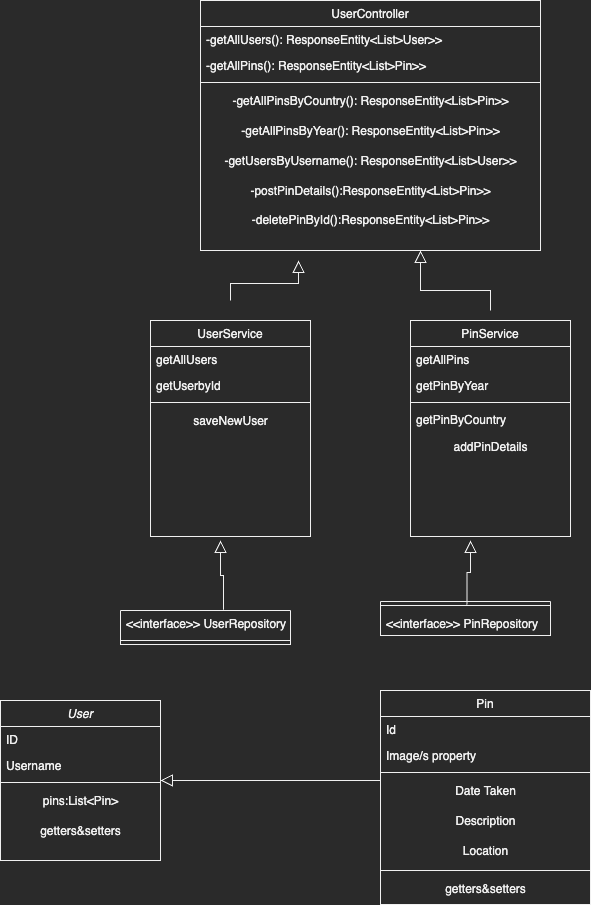

The diagram above was exported from draw.io. Its source (the exported page's mxGraphModel, read from the mxfile embedded in the PNG):
<mxGraphModel dx="1061" dy="1938" grid="1" gridSize="10" guides="1" tooltips="1" connect="1" arrows="1" fold="1" page="1" pageScale="1" pageWidth="827" pageHeight="1169" math="0" shadow="0">
  <root>
    <mxCell id="WIyWlLk6GJQsqaUBKTNV-0" />
    <mxCell id="WIyWlLk6GJQsqaUBKTNV-1" parent="WIyWlLk6GJQsqaUBKTNV-0" />
    <mxCell id="zkfFHV4jXpPFQw0GAbJ--0" value="User" style="swimlane;fontStyle=2;align=center;verticalAlign=top;childLayout=stackLayout;horizontal=1;startSize=26;horizontalStack=0;resizeParent=1;resizeLast=0;collapsible=1;marginBottom=0;rounded=0;shadow=0;strokeWidth=1;" parent="WIyWlLk6GJQsqaUBKTNV-1" vertex="1">
      <mxGeometry x="150" y="680" width="160" height="160" as="geometry">
        <mxRectangle x="230" y="140" width="160" height="26" as="alternateBounds" />
      </mxGeometry>
    </mxCell>
    <mxCell id="zkfFHV4jXpPFQw0GAbJ--1" value="ID" style="text;align=left;verticalAlign=top;spacingLeft=4;spacingRight=4;overflow=hidden;rotatable=0;points=[[0,0.5],[1,0.5]];portConstraint=eastwest;" parent="zkfFHV4jXpPFQw0GAbJ--0" vertex="1">
      <mxGeometry y="26" width="160" height="26" as="geometry" />
    </mxCell>
    <mxCell id="zkfFHV4jXpPFQw0GAbJ--2" value="Username" style="text;align=left;verticalAlign=top;spacingLeft=4;spacingRight=4;overflow=hidden;rotatable=0;points=[[0,0.5],[1,0.5]];portConstraint=eastwest;rounded=0;shadow=0;html=0;" parent="zkfFHV4jXpPFQw0GAbJ--0" vertex="1">
      <mxGeometry y="52" width="160" height="26" as="geometry" />
    </mxCell>
    <mxCell id="mcTSl0OJ7CXDoOF7GDlP-33" value="" style="line;html=1;strokeWidth=1;align=left;verticalAlign=middle;spacingTop=-1;spacingLeft=3;spacingRight=3;rotatable=0;labelPosition=right;points=[];portConstraint=eastwest;" vertex="1" parent="zkfFHV4jXpPFQw0GAbJ--0">
      <mxGeometry y="78" width="160" height="8" as="geometry" />
    </mxCell>
    <mxCell id="mcTSl0OJ7CXDoOF7GDlP-32" value="pins:List&amp;lt;Pin&amp;gt;" style="text;html=1;align=center;verticalAlign=middle;resizable=0;points=[];autosize=1;strokeColor=none;fillColor=none;" vertex="1" parent="zkfFHV4jXpPFQw0GAbJ--0">
      <mxGeometry y="86" width="160" height="30" as="geometry" />
    </mxCell>
    <mxCell id="mcTSl0OJ7CXDoOF7GDlP-34" value="getters&amp;amp;setters" style="text;html=1;align=center;verticalAlign=middle;resizable=0;points=[];autosize=1;strokeColor=none;fillColor=none;" vertex="1" parent="zkfFHV4jXpPFQw0GAbJ--0">
      <mxGeometry y="116" width="160" height="30" as="geometry" />
    </mxCell>
    <mxCell id="zkfFHV4jXpPFQw0GAbJ--13" value="Pin" style="swimlane;fontStyle=0;align=center;verticalAlign=top;childLayout=stackLayout;horizontal=1;startSize=26;horizontalStack=0;resizeParent=1;resizeLast=0;collapsible=1;marginBottom=0;rounded=0;shadow=0;strokeWidth=1;" parent="WIyWlLk6GJQsqaUBKTNV-1" vertex="1">
      <mxGeometry x="530" y="670" width="210" height="214" as="geometry">
        <mxRectangle x="340" y="380" width="170" height="26" as="alternateBounds" />
      </mxGeometry>
    </mxCell>
    <mxCell id="mcTSl0OJ7CXDoOF7GDlP-36" value="Id" style="text;align=left;verticalAlign=top;spacingLeft=4;spacingRight=4;overflow=hidden;rotatable=0;points=[[0,0.5],[1,0.5]];portConstraint=eastwest;" vertex="1" parent="zkfFHV4jXpPFQw0GAbJ--13">
      <mxGeometry y="26" width="210" height="26" as="geometry" />
    </mxCell>
    <mxCell id="zkfFHV4jXpPFQw0GAbJ--14" value="Image/s property" style="text;align=left;verticalAlign=top;spacingLeft=4;spacingRight=4;overflow=hidden;rotatable=0;points=[[0,0.5],[1,0.5]];portConstraint=eastwest;" parent="zkfFHV4jXpPFQw0GAbJ--13" vertex="1">
      <mxGeometry y="52" width="210" height="26" as="geometry" />
    </mxCell>
    <mxCell id="zkfFHV4jXpPFQw0GAbJ--15" value="" style="line;html=1;strokeWidth=1;align=left;verticalAlign=middle;spacingTop=-1;spacingLeft=3;spacingRight=3;rotatable=0;labelPosition=right;points=[];portConstraint=eastwest;" parent="zkfFHV4jXpPFQw0GAbJ--13" vertex="1">
      <mxGeometry y="78" width="210" height="8" as="geometry" />
    </mxCell>
    <mxCell id="mcTSl0OJ7CXDoOF7GDlP-1" value="Date Taken&lt;br&gt;" style="text;html=1;align=center;verticalAlign=middle;resizable=0;points=[];autosize=1;strokeColor=none;fillColor=none;" vertex="1" parent="zkfFHV4jXpPFQw0GAbJ--13">
      <mxGeometry y="86" width="210" height="30" as="geometry" />
    </mxCell>
    <mxCell id="mcTSl0OJ7CXDoOF7GDlP-2" value="Description&lt;br&gt;" style="text;html=1;align=center;verticalAlign=middle;resizable=0;points=[];autosize=1;strokeColor=none;fillColor=none;" vertex="1" parent="zkfFHV4jXpPFQw0GAbJ--13">
      <mxGeometry y="116" width="210" height="30" as="geometry" />
    </mxCell>
    <mxCell id="mcTSl0OJ7CXDoOF7GDlP-60" value="Location" style="text;html=1;align=center;verticalAlign=middle;resizable=0;points=[];autosize=1;strokeColor=none;fillColor=none;" vertex="1" parent="zkfFHV4jXpPFQw0GAbJ--13">
      <mxGeometry y="146" width="210" height="30" as="geometry" />
    </mxCell>
    <mxCell id="mcTSl0OJ7CXDoOF7GDlP-0" value="" style="line;html=1;strokeWidth=1;align=left;verticalAlign=middle;spacingTop=-1;spacingLeft=3;spacingRight=3;rotatable=0;labelPosition=right;points=[];portConstraint=eastwest;" vertex="1" parent="zkfFHV4jXpPFQw0GAbJ--13">
      <mxGeometry y="176" width="210" height="8" as="geometry" />
    </mxCell>
    <mxCell id="mcTSl0OJ7CXDoOF7GDlP-35" value="getters&amp;amp;setters" style="text;html=1;align=center;verticalAlign=middle;resizable=0;points=[];autosize=1;strokeColor=none;fillColor=none;" vertex="1" parent="zkfFHV4jXpPFQw0GAbJ--13">
      <mxGeometry y="184" width="210" height="30" as="geometry" />
    </mxCell>
    <mxCell id="zkfFHV4jXpPFQw0GAbJ--16" value="" style="endArrow=block;endSize=10;endFill=0;shadow=0;strokeWidth=1;rounded=0;edgeStyle=elbowEdgeStyle;elbow=vertical;" parent="WIyWlLk6GJQsqaUBKTNV-1" source="zkfFHV4jXpPFQw0GAbJ--13" target="zkfFHV4jXpPFQw0GAbJ--0" edge="1">
      <mxGeometry width="160" relative="1" as="geometry">
        <mxPoint x="210" y="373" as="sourcePoint" />
        <mxPoint x="310" y="271" as="targetPoint" />
      </mxGeometry>
    </mxCell>
    <mxCell id="zkfFHV4jXpPFQw0GAbJ--17" value="UserController" style="swimlane;fontStyle=0;align=center;verticalAlign=top;childLayout=stackLayout;horizontal=1;startSize=26;horizontalStack=0;resizeParent=1;resizeLast=0;collapsible=1;marginBottom=0;rounded=0;shadow=0;strokeWidth=1;" parent="WIyWlLk6GJQsqaUBKTNV-1" vertex="1">
      <mxGeometry x="350" y="-20" width="340" height="250" as="geometry">
        <mxRectangle x="390" y="-20" width="160" height="26" as="alternateBounds" />
      </mxGeometry>
    </mxCell>
    <mxCell id="zkfFHV4jXpPFQw0GAbJ--18" value="-getAllUsers(): ResponseEntity&lt;List&gt;User&gt;&gt;" style="text;align=left;verticalAlign=top;spacingLeft=4;spacingRight=4;overflow=hidden;rotatable=0;points=[[0,0.5],[1,0.5]];portConstraint=eastwest;" parent="zkfFHV4jXpPFQw0GAbJ--17" vertex="1">
      <mxGeometry y="26" width="340" height="26" as="geometry" />
    </mxCell>
    <mxCell id="zkfFHV4jXpPFQw0GAbJ--19" value="-getAllPins(): ResponseEntity&lt;List&gt;Pin&gt;&gt;" style="text;align=left;verticalAlign=top;spacingLeft=4;spacingRight=4;overflow=hidden;rotatable=0;points=[[0,0.5],[1,0.5]];portConstraint=eastwest;rounded=0;shadow=0;html=0;" parent="zkfFHV4jXpPFQw0GAbJ--17" vertex="1">
      <mxGeometry y="52" width="340" height="26" as="geometry" />
    </mxCell>
    <mxCell id="zkfFHV4jXpPFQw0GAbJ--23" value="" style="line;html=1;strokeWidth=1;align=left;verticalAlign=middle;spacingTop=-1;spacingLeft=3;spacingRight=3;rotatable=0;labelPosition=right;points=[];portConstraint=eastwest;" parent="zkfFHV4jXpPFQw0GAbJ--17" vertex="1">
      <mxGeometry y="78" width="340" height="8" as="geometry" />
    </mxCell>
    <mxCell id="mcTSl0OJ7CXDoOF7GDlP-28" value="&lt;span style=&quot;text-align: left;&quot;&gt;-getAllPinsByCountry(): ResponseEntity&amp;lt;List&amp;gt;Pin&amp;gt;&amp;gt;&lt;/span&gt;" style="text;html=1;align=center;verticalAlign=middle;resizable=0;points=[];autosize=1;strokeColor=none;fillColor=none;" vertex="1" parent="zkfFHV4jXpPFQw0GAbJ--17">
      <mxGeometry y="86" width="340" height="30" as="geometry" />
    </mxCell>
    <mxCell id="mcTSl0OJ7CXDoOF7GDlP-29" value="&lt;span style=&quot;text-align: left;&quot;&gt;-getAllPinsByYear(): ResponseEntity&amp;lt;List&amp;gt;Pin&amp;gt;&amp;gt;&lt;/span&gt;" style="text;html=1;align=center;verticalAlign=middle;resizable=0;points=[];autosize=1;strokeColor=none;fillColor=none;" vertex="1" parent="zkfFHV4jXpPFQw0GAbJ--17">
      <mxGeometry y="116" width="340" height="30" as="geometry" />
    </mxCell>
    <mxCell id="mcTSl0OJ7CXDoOF7GDlP-30" value="&lt;div style=&quot;text-align: left;&quot;&gt;&lt;span style=&quot;background-color: initial;&quot;&gt;-getUsersByUsername(): ResponseEntity&amp;lt;List&amp;gt;User&amp;gt;&amp;gt;&lt;/span&gt;&lt;/div&gt;" style="text;html=1;align=center;verticalAlign=middle;resizable=0;points=[];autosize=1;strokeColor=none;fillColor=none;" vertex="1" parent="zkfFHV4jXpPFQw0GAbJ--17">
      <mxGeometry y="146" width="340" height="30" as="geometry" />
    </mxCell>
    <mxCell id="mcTSl0OJ7CXDoOF7GDlP-31" value="&lt;div style=&quot;text-align: left;&quot;&gt;&lt;span style=&quot;background-color: initial;&quot;&gt;-postPinDetails():ResponseEntity&amp;lt;List&amp;gt;Pin&amp;gt;&amp;gt;&lt;/span&gt;&lt;/div&gt;" style="text;html=1;align=center;verticalAlign=middle;resizable=0;points=[];autosize=1;strokeColor=none;fillColor=none;" vertex="1" parent="zkfFHV4jXpPFQw0GAbJ--17">
      <mxGeometry y="176" width="340" height="30" as="geometry" />
    </mxCell>
    <mxCell id="mcTSl0OJ7CXDoOF7GDlP-3" value="UserService" style="swimlane;fontStyle=0;align=center;verticalAlign=top;childLayout=stackLayout;horizontal=1;startSize=26;horizontalStack=0;resizeParent=1;resizeLast=0;collapsible=1;marginBottom=0;rounded=0;shadow=0;strokeWidth=1;" vertex="1" parent="WIyWlLk6GJQsqaUBKTNV-1">
      <mxGeometry x="300" y="300" width="160" height="216" as="geometry">
        <mxRectangle x="550" y="140" width="160" height="26" as="alternateBounds" />
      </mxGeometry>
    </mxCell>
    <mxCell id="mcTSl0OJ7CXDoOF7GDlP-4" value="getAllUsers" style="text;align=left;verticalAlign=top;spacingLeft=4;spacingRight=4;overflow=hidden;rotatable=0;points=[[0,0.5],[1,0.5]];portConstraint=eastwest;" vertex="1" parent="mcTSl0OJ7CXDoOF7GDlP-3">
      <mxGeometry y="26" width="160" height="26" as="geometry" />
    </mxCell>
    <mxCell id="mcTSl0OJ7CXDoOF7GDlP-5" value="getUserbyId&#10;&#10;saveNewUser" style="text;align=left;verticalAlign=top;spacingLeft=4;spacingRight=4;overflow=hidden;rotatable=0;points=[[0,0.5],[1,0.5]];portConstraint=eastwest;rounded=0;shadow=0;html=0;" vertex="1" parent="mcTSl0OJ7CXDoOF7GDlP-3">
      <mxGeometry y="52" width="160" height="26" as="geometry" />
    </mxCell>
    <mxCell id="mcTSl0OJ7CXDoOF7GDlP-9" value="" style="line;html=1;strokeWidth=1;align=left;verticalAlign=middle;spacingTop=-1;spacingLeft=3;spacingRight=3;rotatable=0;labelPosition=right;points=[];portConstraint=eastwest;" vertex="1" parent="mcTSl0OJ7CXDoOF7GDlP-3">
      <mxGeometry y="78" width="160" height="8" as="geometry" />
    </mxCell>
    <mxCell id="mcTSl0OJ7CXDoOF7GDlP-23" value="saveNewUser" style="text;html=1;align=center;verticalAlign=middle;resizable=0;points=[];autosize=1;strokeColor=none;fillColor=none;" vertex="1" parent="mcTSl0OJ7CXDoOF7GDlP-3">
      <mxGeometry y="86" width="160" height="30" as="geometry" />
    </mxCell>
    <mxCell id="mcTSl0OJ7CXDoOF7GDlP-12" value="PinService" style="swimlane;fontStyle=0;align=center;verticalAlign=top;childLayout=stackLayout;horizontal=1;startSize=26;horizontalStack=0;resizeParent=1;resizeLast=0;collapsible=1;marginBottom=0;rounded=0;shadow=0;strokeWidth=1;" vertex="1" parent="WIyWlLk6GJQsqaUBKTNV-1">
      <mxGeometry x="560" y="300" width="160" height="216" as="geometry">
        <mxRectangle x="550" y="140" width="160" height="26" as="alternateBounds" />
      </mxGeometry>
    </mxCell>
    <mxCell id="mcTSl0OJ7CXDoOF7GDlP-13" value="getAllPins" style="text;align=left;verticalAlign=top;spacingLeft=4;spacingRight=4;overflow=hidden;rotatable=0;points=[[0,0.5],[1,0.5]];portConstraint=eastwest;" vertex="1" parent="mcTSl0OJ7CXDoOF7GDlP-12">
      <mxGeometry y="26" width="160" height="26" as="geometry" />
    </mxCell>
    <mxCell id="mcTSl0OJ7CXDoOF7GDlP-15" value="getPinByYear" style="text;align=left;verticalAlign=top;spacingLeft=4;spacingRight=4;overflow=hidden;rotatable=0;points=[[0,0.5],[1,0.5]];portConstraint=eastwest;rounded=0;shadow=0;html=0;" vertex="1" parent="mcTSl0OJ7CXDoOF7GDlP-12">
      <mxGeometry y="52" width="160" height="26" as="geometry" />
    </mxCell>
    <mxCell id="mcTSl0OJ7CXDoOF7GDlP-18" value="" style="line;html=1;strokeWidth=1;align=left;verticalAlign=middle;spacingTop=-1;spacingLeft=3;spacingRight=3;rotatable=0;labelPosition=right;points=[];portConstraint=eastwest;" vertex="1" parent="mcTSl0OJ7CXDoOF7GDlP-12">
      <mxGeometry y="78" width="160" height="8" as="geometry" />
    </mxCell>
    <mxCell id="mcTSl0OJ7CXDoOF7GDlP-24" value="getPinByCountry" style="text;align=left;verticalAlign=top;spacingLeft=4;spacingRight=4;overflow=hidden;rotatable=0;points=[[0,0.5],[1,0.5]];portConstraint=eastwest;rounded=0;shadow=0;html=0;" vertex="1" parent="mcTSl0OJ7CXDoOF7GDlP-12">
      <mxGeometry y="86" width="160" height="26" as="geometry" />
    </mxCell>
    <mxCell id="mcTSl0OJ7CXDoOF7GDlP-25" value="addPinDetails" style="text;html=1;align=center;verticalAlign=middle;resizable=0;points=[];autosize=1;strokeColor=none;fillColor=none;" vertex="1" parent="mcTSl0OJ7CXDoOF7GDlP-12">
      <mxGeometry y="112" width="160" height="30" as="geometry" />
    </mxCell>
    <mxCell id="mcTSl0OJ7CXDoOF7GDlP-21" value="" style="endArrow=block;endSize=10;endFill=0;shadow=0;strokeWidth=1;rounded=0;edgeStyle=elbowEdgeStyle;elbow=vertical;" edge="1" parent="WIyWlLk6GJQsqaUBKTNV-1">
      <mxGeometry width="160" relative="1" as="geometry">
        <mxPoint x="380" y="280" as="sourcePoint" />
        <mxPoint x="448" y="240" as="targetPoint" />
        <Array as="points">
          <mxPoint x="380" y="263" />
        </Array>
      </mxGeometry>
    </mxCell>
    <mxCell id="mcTSl0OJ7CXDoOF7GDlP-22" value="" style="endArrow=block;endSize=10;endFill=0;shadow=0;strokeWidth=1;rounded=0;edgeStyle=elbowEdgeStyle;elbow=vertical;" edge="1" parent="WIyWlLk6GJQsqaUBKTNV-1">
      <mxGeometry width="160" relative="1" as="geometry">
        <mxPoint x="640" y="290" as="sourcePoint" />
        <mxPoint x="570" y="230" as="targetPoint" />
        <Array as="points">
          <mxPoint x="480" y="270" />
        </Array>
      </mxGeometry>
    </mxCell>
    <mxCell id="mcTSl0OJ7CXDoOF7GDlP-37" value="-deletePinById():ResponseEntity&amp;lt;List&amp;gt;Pin&amp;gt;&amp;gt;" style="text;html=1;align=center;verticalAlign=middle;resizable=0;points=[];autosize=1;strokeColor=none;fillColor=none;" vertex="1" parent="WIyWlLk6GJQsqaUBKTNV-1">
      <mxGeometry x="390" y="185" width="260" height="30" as="geometry" />
    </mxCell>
    <mxCell id="mcTSl0OJ7CXDoOF7GDlP-38" value="" style="swimlane;fontStyle=2;align=center;verticalAlign=top;childLayout=stackLayout;horizontal=1;startSize=0;horizontalStack=0;resizeParent=1;resizeLast=0;collapsible=1;marginBottom=0;rounded=0;shadow=0;strokeWidth=1;" vertex="1" parent="WIyWlLk6GJQsqaUBKTNV-1">
      <mxGeometry x="270" y="590" width="170" height="34" as="geometry">
        <mxRectangle x="230" y="140" width="160" height="26" as="alternateBounds" />
      </mxGeometry>
    </mxCell>
    <mxCell id="mcTSl0OJ7CXDoOF7GDlP-39" value="&lt;&lt;interface&gt;&gt; UserRepository" style="text;align=left;verticalAlign=top;spacingLeft=4;spacingRight=4;overflow=hidden;rotatable=0;points=[[0,0.5],[1,0.5]];portConstraint=eastwest;" vertex="1" parent="mcTSl0OJ7CXDoOF7GDlP-38">
      <mxGeometry width="170" height="26" as="geometry" />
    </mxCell>
    <mxCell id="mcTSl0OJ7CXDoOF7GDlP-41" value="" style="line;html=1;strokeWidth=1;align=left;verticalAlign=middle;spacingTop=-1;spacingLeft=3;spacingRight=3;rotatable=0;labelPosition=right;points=[];portConstraint=eastwest;" vertex="1" parent="mcTSl0OJ7CXDoOF7GDlP-38">
      <mxGeometry y="26" width="170" height="8" as="geometry" />
    </mxCell>
    <mxCell id="mcTSl0OJ7CXDoOF7GDlP-51" value="" style="endArrow=block;endSize=10;endFill=0;shadow=0;strokeWidth=1;rounded=0;edgeStyle=elbowEdgeStyle;elbow=vertical;exitX=0.606;exitY=-0.025;exitDx=0;exitDy=0;exitPerimeter=0;" edge="1" parent="WIyWlLk6GJQsqaUBKTNV-1" source="mcTSl0OJ7CXDoOF7GDlP-38">
      <mxGeometry width="160" relative="1" as="geometry">
        <mxPoint x="400" y="570" as="sourcePoint" />
        <mxPoint x="370" y="520" as="targetPoint" />
      </mxGeometry>
    </mxCell>
    <mxCell id="mcTSl0OJ7CXDoOF7GDlP-54" value="" style="endArrow=block;endSize=10;endFill=0;shadow=0;strokeWidth=1;rounded=0;edgeStyle=elbowEdgeStyle;elbow=vertical;exitX=0.606;exitY=-0.025;exitDx=0;exitDy=0;exitPerimeter=0;" edge="1" parent="WIyWlLk6GJQsqaUBKTNV-1">
      <mxGeometry width="160" relative="1" as="geometry">
        <mxPoint x="616.51" y="584.1500000000001" as="sourcePoint" />
        <mxPoint x="620" y="520" as="targetPoint" />
      </mxGeometry>
    </mxCell>
    <mxCell id="mcTSl0OJ7CXDoOF7GDlP-56" value="" style="swimlane;fontStyle=2;align=center;verticalAlign=top;childLayout=stackLayout;horizontal=1;startSize=0;horizontalStack=0;resizeParent=1;resizeLast=0;collapsible=1;marginBottom=0;rounded=0;shadow=0;strokeWidth=1;" vertex="1" parent="WIyWlLk6GJQsqaUBKTNV-1">
      <mxGeometry x="530" y="581" width="170" height="34" as="geometry">
        <mxRectangle x="230" y="140" width="160" height="26" as="alternateBounds" />
      </mxGeometry>
    </mxCell>
    <mxCell id="mcTSl0OJ7CXDoOF7GDlP-58" value="" style="line;html=1;strokeWidth=1;align=left;verticalAlign=middle;spacingTop=-1;spacingLeft=3;spacingRight=3;rotatable=0;labelPosition=right;points=[];portConstraint=eastwest;" vertex="1" parent="mcTSl0OJ7CXDoOF7GDlP-56">
      <mxGeometry width="170" height="8" as="geometry" />
    </mxCell>
    <mxCell id="mcTSl0OJ7CXDoOF7GDlP-57" value="&lt;&lt;interface&gt;&gt; PinRepository" style="text;align=left;verticalAlign=top;spacingLeft=4;spacingRight=4;overflow=hidden;rotatable=0;points=[[0,0.5],[1,0.5]];portConstraint=eastwest;" vertex="1" parent="WIyWlLk6GJQsqaUBKTNV-1">
      <mxGeometry x="530" y="590" width="170" height="26" as="geometry" />
    </mxCell>
  </root>
</mxGraphModel>